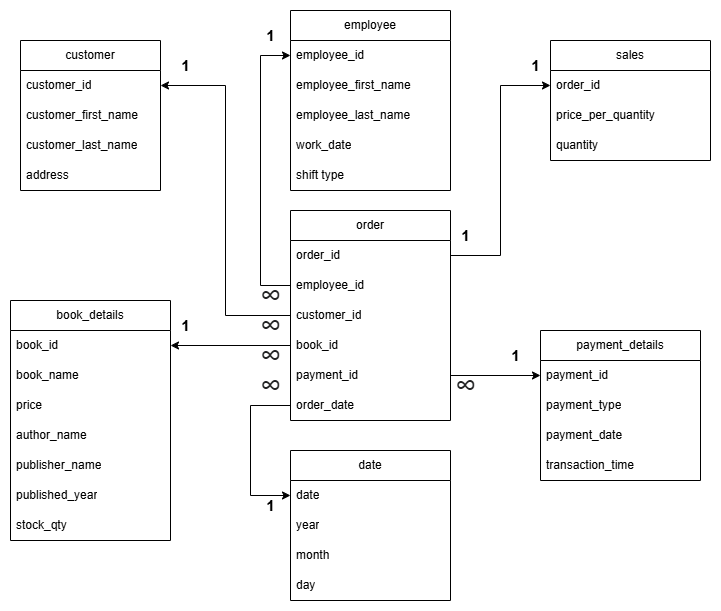

The diagram above was exported from draw.io. Its source (the exported page's mxGraphModel, read from the mxfile embedded in the PNG):
<mxGraphModel dx="874" dy="445" grid="1" gridSize="10" guides="1" tooltips="1" connect="1" arrows="1" fold="1" page="1" pageScale="1" pageWidth="850" pageHeight="1100" math="0" shadow="0">
  <root>
    <mxCell id="0" />
    <mxCell id="1" parent="0" />
    <mxCell id="gVQ_gEkic2-vfB-94iq_-6" value="employee" style="swimlane;fontStyle=0;childLayout=stackLayout;horizontal=1;startSize=30;horizontalStack=0;resizeParent=1;resizeParentMax=0;resizeLast=0;collapsible=1;marginBottom=0;whiteSpace=wrap;html=1;" parent="1" vertex="1">
      <mxGeometry x="390" y="90" width="160" height="180" as="geometry" />
    </mxCell>
    <mxCell id="gVQ_gEkic2-vfB-94iq_-7" value="employee_id" style="text;strokeColor=none;fillColor=none;align=left;verticalAlign=middle;spacingLeft=4;spacingRight=4;overflow=hidden;points=[[0,0.5],[1,0.5]];portConstraint=eastwest;rotatable=0;whiteSpace=wrap;html=1;" parent="gVQ_gEkic2-vfB-94iq_-6" vertex="1">
      <mxGeometry y="30" width="160" height="30" as="geometry" />
    </mxCell>
    <mxCell id="gVQ_gEkic2-vfB-94iq_-8" value="employee_first_name" style="text;strokeColor=none;fillColor=none;align=left;verticalAlign=middle;spacingLeft=4;spacingRight=4;overflow=hidden;points=[[0,0.5],[1,0.5]];portConstraint=eastwest;rotatable=0;whiteSpace=wrap;html=1;" parent="gVQ_gEkic2-vfB-94iq_-6" vertex="1">
      <mxGeometry y="60" width="160" height="30" as="geometry" />
    </mxCell>
    <mxCell id="gVQ_gEkic2-vfB-94iq_-9" value="employee_last_name" style="text;strokeColor=none;fillColor=none;align=left;verticalAlign=middle;spacingLeft=4;spacingRight=4;overflow=hidden;points=[[0,0.5],[1,0.5]];portConstraint=eastwest;rotatable=0;whiteSpace=wrap;html=1;" parent="gVQ_gEkic2-vfB-94iq_-6" vertex="1">
      <mxGeometry y="90" width="160" height="30" as="geometry" />
    </mxCell>
    <mxCell id="-1u-iUFVdnPTPEGvbbAX-57" value="work_date" style="text;strokeColor=none;fillColor=none;align=left;verticalAlign=middle;spacingLeft=4;spacingRight=4;overflow=hidden;points=[[0,0.5],[1,0.5]];portConstraint=eastwest;rotatable=0;whiteSpace=wrap;html=1;" vertex="1" parent="gVQ_gEkic2-vfB-94iq_-6">
      <mxGeometry y="120" width="160" height="30" as="geometry" />
    </mxCell>
    <mxCell id="-1u-iUFVdnPTPEGvbbAX-58" value="shift type" style="text;strokeColor=none;fillColor=none;align=left;verticalAlign=middle;spacingLeft=4;spacingRight=4;overflow=hidden;points=[[0,0.5],[1,0.5]];portConstraint=eastwest;rotatable=0;whiteSpace=wrap;html=1;" vertex="1" parent="gVQ_gEkic2-vfB-94iq_-6">
      <mxGeometry y="150" width="160" height="30" as="geometry" />
    </mxCell>
    <object label="customer" customer_postal_code="" id="gVQ_gEkic2-vfB-94iq_-20">
      <mxCell style="swimlane;fontStyle=0;childLayout=stackLayout;horizontal=1;startSize=30;horizontalStack=0;resizeParent=1;resizeParentMax=0;resizeLast=0;collapsible=1;marginBottom=0;whiteSpace=wrap;html=1;" parent="1" vertex="1">
        <mxGeometry x="120" y="120" width="140" height="150" as="geometry" />
      </mxCell>
    </object>
    <mxCell id="gVQ_gEkic2-vfB-94iq_-21" value="customer_id" style="text;strokeColor=none;fillColor=none;align=left;verticalAlign=middle;spacingLeft=4;spacingRight=4;overflow=hidden;points=[[0,0.5],[1,0.5]];portConstraint=eastwest;rotatable=0;whiteSpace=wrap;html=1;" parent="gVQ_gEkic2-vfB-94iq_-20" vertex="1">
      <mxGeometry y="30" width="140" height="30" as="geometry" />
    </mxCell>
    <mxCell id="gVQ_gEkic2-vfB-94iq_-22" value="customer_first_name" style="text;strokeColor=none;fillColor=none;align=left;verticalAlign=middle;spacingLeft=4;spacingRight=4;overflow=hidden;points=[[0,0.5],[1,0.5]];portConstraint=eastwest;rotatable=0;whiteSpace=wrap;html=1;" parent="gVQ_gEkic2-vfB-94iq_-20" vertex="1">
      <mxGeometry y="60" width="140" height="30" as="geometry" />
    </mxCell>
    <mxCell id="gVQ_gEkic2-vfB-94iq_-23" value="customer_last_name" style="text;strokeColor=none;fillColor=none;align=left;verticalAlign=middle;spacingLeft=4;spacingRight=4;overflow=hidden;points=[[0,0.5],[1,0.5]];portConstraint=eastwest;rotatable=0;whiteSpace=wrap;html=1;" parent="gVQ_gEkic2-vfB-94iq_-20" vertex="1">
      <mxGeometry y="90" width="140" height="30" as="geometry" />
    </mxCell>
    <mxCell id="3V6A6UUI4ymQbu4S7m5C-7" value="address" style="text;strokeColor=none;fillColor=none;align=left;verticalAlign=middle;spacingLeft=4;spacingRight=4;overflow=hidden;points=[[0,0.5],[1,0.5]];portConstraint=eastwest;rotatable=0;whiteSpace=wrap;html=1;" parent="gVQ_gEkic2-vfB-94iq_-20" vertex="1">
      <mxGeometry y="120" width="140" height="30" as="geometry" />
    </mxCell>
    <mxCell id="3V6A6UUI4ymQbu4S7m5C-12" value="1" style="text;html=1;align=center;verticalAlign=middle;resizable=0;points=[];autosize=1;strokeColor=none;fillColor=none;fontFamily=Helvetica;fontSize=15;fontColor=default;fontStyle=1;" parent="1" vertex="1">
      <mxGeometry x="270" y="130" width="30" height="30" as="geometry" />
    </mxCell>
    <mxCell id="3V6A6UUI4ymQbu4S7m5C-14" value="&lt;span style=&quot;color: rgb(32, 33, 34); font-family: sans-serif; font-style: italic; text-align: start; text-wrap-mode: wrap; background-color: rgb(255, 255, 255);&quot;&gt;&lt;font style=&quot;font-size: 30px;&quot;&gt;∞&lt;/font&gt;&lt;/span&gt;" style="text;html=1;align=center;verticalAlign=middle;resizable=0;points=[];autosize=1;strokeColor=none;fillColor=none;fontFamily=Helvetica;fontSize=12;fontColor=default;fontStyle=0;" parent="1" vertex="1">
      <mxGeometry x="350" y="350" width="40" height="50" as="geometry" />
    </mxCell>
    <mxCell id="3V6A6UUI4ymQbu4S7m5C-20" style="edgeStyle=orthogonalEdgeStyle;rounded=0;orthogonalLoop=1;jettySize=auto;html=1;exitX=1;exitY=0.5;exitDx=0;exitDy=0;entryX=0;entryY=0.5;entryDx=0;entryDy=0;fontFamily=Helvetica;fontSize=12;fontColor=default;fontStyle=0;" parent="1" source="gVQ_gEkic2-vfB-94iq_-21" target="3V6A6UUI4ymQbu4S7m5C-8" edge="1">
      <mxGeometry relative="1" as="geometry" />
    </mxCell>
    <mxCell id="-1u-iUFVdnPTPEGvbbAX-1" value="order" style="swimlane;fontStyle=0;childLayout=stackLayout;horizontal=1;startSize=30;horizontalStack=0;resizeParent=1;resizeParentMax=0;resizeLast=0;collapsible=1;marginBottom=0;whiteSpace=wrap;html=1;" vertex="1" parent="1">
      <mxGeometry x="390" y="290" width="160" height="210" as="geometry" />
    </mxCell>
    <mxCell id="-1u-iUFVdnPTPEGvbbAX-2" value="order_id" style="text;strokeColor=none;fillColor=none;align=left;verticalAlign=middle;spacingLeft=4;spacingRight=4;overflow=hidden;points=[[0,0.5],[1,0.5]];portConstraint=eastwest;rotatable=0;whiteSpace=wrap;html=1;" vertex="1" parent="-1u-iUFVdnPTPEGvbbAX-1">
      <mxGeometry y="30" width="160" height="30" as="geometry" />
    </mxCell>
    <mxCell id="-1u-iUFVdnPTPEGvbbAX-4" value="employee_id" style="text;strokeColor=none;fillColor=none;align=left;verticalAlign=middle;spacingLeft=4;spacingRight=4;overflow=hidden;points=[[0,0.5],[1,0.5]];portConstraint=eastwest;rotatable=0;whiteSpace=wrap;html=1;" vertex="1" parent="-1u-iUFVdnPTPEGvbbAX-1">
      <mxGeometry y="60" width="160" height="30" as="geometry" />
    </mxCell>
    <mxCell id="-1u-iUFVdnPTPEGvbbAX-5" value="customer_id" style="text;strokeColor=none;fillColor=none;align=left;verticalAlign=middle;spacingLeft=4;spacingRight=4;overflow=hidden;points=[[0,0.5],[1,0.5]];portConstraint=eastwest;rotatable=0;whiteSpace=wrap;html=1;" vertex="1" parent="-1u-iUFVdnPTPEGvbbAX-1">
      <mxGeometry y="90" width="160" height="30" as="geometry" />
    </mxCell>
    <mxCell id="-1u-iUFVdnPTPEGvbbAX-3" value="book_id" style="text;strokeColor=none;fillColor=none;align=left;verticalAlign=middle;spacingLeft=4;spacingRight=4;overflow=hidden;points=[[0,0.5],[1,0.5]];portConstraint=eastwest;rotatable=0;whiteSpace=wrap;html=1;" vertex="1" parent="-1u-iUFVdnPTPEGvbbAX-1">
      <mxGeometry y="120" width="160" height="30" as="geometry" />
    </mxCell>
    <mxCell id="-1u-iUFVdnPTPEGvbbAX-34" value="payment_id" style="text;strokeColor=none;fillColor=none;align=left;verticalAlign=middle;spacingLeft=4;spacingRight=4;overflow=hidden;points=[[0,0.5],[1,0.5]];portConstraint=eastwest;rotatable=0;whiteSpace=wrap;html=1;" vertex="1" parent="-1u-iUFVdnPTPEGvbbAX-1">
      <mxGeometry y="150" width="160" height="30" as="geometry" />
    </mxCell>
    <mxCell id="-1u-iUFVdnPTPEGvbbAX-7" value="order_date" style="text;strokeColor=none;fillColor=none;align=left;verticalAlign=middle;spacingLeft=4;spacingRight=4;overflow=hidden;points=[[0,0.5],[1,0.5]];portConstraint=eastwest;rotatable=0;whiteSpace=wrap;html=1;" vertex="1" parent="-1u-iUFVdnPTPEGvbbAX-1">
      <mxGeometry y="180" width="160" height="30" as="geometry" />
    </mxCell>
    <mxCell id="-1u-iUFVdnPTPEGvbbAX-9" value="sales" style="swimlane;fontStyle=0;childLayout=stackLayout;horizontal=1;startSize=30;horizontalStack=0;resizeParent=1;resizeParentMax=0;resizeLast=0;collapsible=1;marginBottom=0;whiteSpace=wrap;html=1;" vertex="1" parent="1">
      <mxGeometry x="650" y="120" width="160" height="120" as="geometry" />
    </mxCell>
    <mxCell id="-1u-iUFVdnPTPEGvbbAX-10" value="order_id" style="text;strokeColor=none;fillColor=none;align=left;verticalAlign=middle;spacingLeft=4;spacingRight=4;overflow=hidden;points=[[0,0.5],[1,0.5]];portConstraint=eastwest;rotatable=0;whiteSpace=wrap;html=1;" vertex="1" parent="-1u-iUFVdnPTPEGvbbAX-9">
      <mxGeometry y="30" width="160" height="30" as="geometry" />
    </mxCell>
    <mxCell id="-1u-iUFVdnPTPEGvbbAX-11" value="price_per_quantity" style="text;strokeColor=none;fillColor=none;align=left;verticalAlign=middle;spacingLeft=4;spacingRight=4;overflow=hidden;points=[[0,0.5],[1,0.5]];portConstraint=eastwest;rotatable=0;whiteSpace=wrap;html=1;" vertex="1" parent="-1u-iUFVdnPTPEGvbbAX-9">
      <mxGeometry y="60" width="160" height="30" as="geometry" />
    </mxCell>
    <mxCell id="-1u-iUFVdnPTPEGvbbAX-12" value="quantity" style="text;strokeColor=none;fillColor=none;align=left;verticalAlign=middle;spacingLeft=4;spacingRight=4;overflow=hidden;points=[[0,0.5],[1,0.5]];portConstraint=eastwest;rotatable=0;whiteSpace=wrap;html=1;" vertex="1" parent="-1u-iUFVdnPTPEGvbbAX-9">
      <mxGeometry y="90" width="160" height="30" as="geometry" />
    </mxCell>
    <mxCell id="-1u-iUFVdnPTPEGvbbAX-17" value="book_details" style="swimlane;fontStyle=0;childLayout=stackLayout;horizontal=1;startSize=30;horizontalStack=0;resizeParent=1;resizeParentMax=0;resizeLast=0;collapsible=1;marginBottom=0;whiteSpace=wrap;html=1;" vertex="1" parent="1">
      <mxGeometry x="110" y="380" width="160" height="240" as="geometry" />
    </mxCell>
    <mxCell id="-1u-iUFVdnPTPEGvbbAX-18" value="book_id" style="text;strokeColor=none;fillColor=none;align=left;verticalAlign=middle;spacingLeft=4;spacingRight=4;overflow=hidden;points=[[0,0.5],[1,0.5]];portConstraint=eastwest;rotatable=0;whiteSpace=wrap;html=1;" vertex="1" parent="-1u-iUFVdnPTPEGvbbAX-17">
      <mxGeometry y="30" width="160" height="30" as="geometry" />
    </mxCell>
    <mxCell id="-1u-iUFVdnPTPEGvbbAX-19" value="book_name" style="text;strokeColor=none;fillColor=none;align=left;verticalAlign=middle;spacingLeft=4;spacingRight=4;overflow=hidden;points=[[0,0.5],[1,0.5]];portConstraint=eastwest;rotatable=0;whiteSpace=wrap;html=1;" vertex="1" parent="-1u-iUFVdnPTPEGvbbAX-17">
      <mxGeometry y="60" width="160" height="30" as="geometry" />
    </mxCell>
    <mxCell id="-1u-iUFVdnPTPEGvbbAX-20" value="price" style="text;strokeColor=none;fillColor=none;align=left;verticalAlign=middle;spacingLeft=4;spacingRight=4;overflow=hidden;points=[[0,0.5],[1,0.5]];portConstraint=eastwest;rotatable=0;whiteSpace=wrap;html=1;" vertex="1" parent="-1u-iUFVdnPTPEGvbbAX-17">
      <mxGeometry y="90" width="160" height="30" as="geometry" />
    </mxCell>
    <mxCell id="-1u-iUFVdnPTPEGvbbAX-21" value="author_name" style="text;strokeColor=none;fillColor=none;align=left;verticalAlign=middle;spacingLeft=4;spacingRight=4;overflow=hidden;points=[[0,0.5],[1,0.5]];portConstraint=eastwest;rotatable=0;whiteSpace=wrap;html=1;" vertex="1" parent="-1u-iUFVdnPTPEGvbbAX-17">
      <mxGeometry y="120" width="160" height="30" as="geometry" />
    </mxCell>
    <mxCell id="-1u-iUFVdnPTPEGvbbAX-22" value="publisher_name" style="text;strokeColor=none;fillColor=none;align=left;verticalAlign=middle;spacingLeft=4;spacingRight=4;overflow=hidden;points=[[0,0.5],[1,0.5]];portConstraint=eastwest;rotatable=0;whiteSpace=wrap;html=1;" vertex="1" parent="-1u-iUFVdnPTPEGvbbAX-17">
      <mxGeometry y="150" width="160" height="30" as="geometry" />
    </mxCell>
    <mxCell id="-1u-iUFVdnPTPEGvbbAX-23" value="published_year" style="text;strokeColor=none;fillColor=none;align=left;verticalAlign=middle;spacingLeft=4;spacingRight=4;overflow=hidden;points=[[0,0.5],[1,0.5]];portConstraint=eastwest;rotatable=0;whiteSpace=wrap;html=1;" vertex="1" parent="-1u-iUFVdnPTPEGvbbAX-17">
      <mxGeometry y="180" width="160" height="30" as="geometry" />
    </mxCell>
    <mxCell id="-1u-iUFVdnPTPEGvbbAX-24" value="stock_qty" style="text;strokeColor=none;fillColor=none;align=left;verticalAlign=middle;spacingLeft=4;spacingRight=4;overflow=hidden;points=[[0,0.5],[1,0.5]];portConstraint=eastwest;rotatable=0;whiteSpace=wrap;html=1;" vertex="1" parent="-1u-iUFVdnPTPEGvbbAX-17">
      <mxGeometry y="210" width="160" height="30" as="geometry" />
    </mxCell>
    <mxCell id="-1u-iUFVdnPTPEGvbbAX-25" value="payment_details" style="swimlane;fontStyle=0;childLayout=stackLayout;horizontal=1;startSize=30;horizontalStack=0;resizeParent=1;resizeParentMax=0;resizeLast=0;collapsible=1;marginBottom=0;whiteSpace=wrap;html=1;" vertex="1" parent="1">
      <mxGeometry x="640" y="410" width="160" height="150" as="geometry" />
    </mxCell>
    <mxCell id="-1u-iUFVdnPTPEGvbbAX-26" value="payment_id" style="text;strokeColor=none;fillColor=none;align=left;verticalAlign=middle;spacingLeft=4;spacingRight=4;overflow=hidden;points=[[0,0.5],[1,0.5]];portConstraint=eastwest;rotatable=0;whiteSpace=wrap;html=1;" vertex="1" parent="-1u-iUFVdnPTPEGvbbAX-25">
      <mxGeometry y="30" width="160" height="30" as="geometry" />
    </mxCell>
    <mxCell id="-1u-iUFVdnPTPEGvbbAX-28" value="payment_type" style="text;strokeColor=none;fillColor=none;align=left;verticalAlign=middle;spacingLeft=4;spacingRight=4;overflow=hidden;points=[[0,0.5],[1,0.5]];portConstraint=eastwest;rotatable=0;whiteSpace=wrap;html=1;" vertex="1" parent="-1u-iUFVdnPTPEGvbbAX-25">
      <mxGeometry y="60" width="160" height="30" as="geometry" />
    </mxCell>
    <mxCell id="-1u-iUFVdnPTPEGvbbAX-33" value="payment_date" style="text;strokeColor=none;fillColor=none;align=left;verticalAlign=middle;spacingLeft=4;spacingRight=4;overflow=hidden;points=[[0,0.5],[1,0.5]];portConstraint=eastwest;rotatable=0;whiteSpace=wrap;html=1;" vertex="1" parent="-1u-iUFVdnPTPEGvbbAX-25">
      <mxGeometry y="90" width="160" height="30" as="geometry" />
    </mxCell>
    <mxCell id="-1u-iUFVdnPTPEGvbbAX-32" value="transaction_time" style="text;strokeColor=none;fillColor=none;align=left;verticalAlign=middle;spacingLeft=4;spacingRight=4;overflow=hidden;points=[[0,0.5],[1,0.5]];portConstraint=eastwest;rotatable=0;whiteSpace=wrap;html=1;" vertex="1" parent="-1u-iUFVdnPTPEGvbbAX-25">
      <mxGeometry y="120" width="160" height="30" as="geometry" />
    </mxCell>
    <mxCell id="-1u-iUFVdnPTPEGvbbAX-35" style="edgeStyle=orthogonalEdgeStyle;rounded=0;orthogonalLoop=1;jettySize=auto;html=1;exitX=1;exitY=0.5;exitDx=0;exitDy=0;entryX=0;entryY=0.5;entryDx=0;entryDy=0;" edge="1" parent="1" source="-1u-iUFVdnPTPEGvbbAX-34" target="-1u-iUFVdnPTPEGvbbAX-26">
      <mxGeometry relative="1" as="geometry" />
    </mxCell>
    <mxCell id="-1u-iUFVdnPTPEGvbbAX-36" style="edgeStyle=orthogonalEdgeStyle;rounded=0;orthogonalLoop=1;jettySize=auto;html=1;exitX=1;exitY=0.5;exitDx=0;exitDy=0;entryX=0;entryY=0.5;entryDx=0;entryDy=0;" edge="1" parent="1" source="-1u-iUFVdnPTPEGvbbAX-2" target="-1u-iUFVdnPTPEGvbbAX-10">
      <mxGeometry relative="1" as="geometry" />
    </mxCell>
    <mxCell id="-1u-iUFVdnPTPEGvbbAX-37" style="edgeStyle=orthogonalEdgeStyle;rounded=0;orthogonalLoop=1;jettySize=auto;html=1;exitX=0;exitY=0.5;exitDx=0;exitDy=0;entryX=0;entryY=0.5;entryDx=0;entryDy=0;" edge="1" parent="1" source="-1u-iUFVdnPTPEGvbbAX-4" target="gVQ_gEkic2-vfB-94iq_-7">
      <mxGeometry relative="1" as="geometry">
        <Array as="points">
          <mxPoint x="360" y="365" />
          <mxPoint x="360" y="135" />
        </Array>
      </mxGeometry>
    </mxCell>
    <mxCell id="-1u-iUFVdnPTPEGvbbAX-38" style="edgeStyle=orthogonalEdgeStyle;rounded=0;orthogonalLoop=1;jettySize=auto;html=1;exitX=0;exitY=0.5;exitDx=0;exitDy=0;entryX=1;entryY=0.5;entryDx=0;entryDy=0;" edge="1" parent="1" source="-1u-iUFVdnPTPEGvbbAX-5" target="gVQ_gEkic2-vfB-94iq_-21">
      <mxGeometry relative="1" as="geometry" />
    </mxCell>
    <mxCell id="-1u-iUFVdnPTPEGvbbAX-39" style="edgeStyle=orthogonalEdgeStyle;rounded=0;orthogonalLoop=1;jettySize=auto;html=1;exitX=0;exitY=0.5;exitDx=0;exitDy=0;entryX=1;entryY=0.5;entryDx=0;entryDy=0;" edge="1" parent="1" source="-1u-iUFVdnPTPEGvbbAX-3" target="-1u-iUFVdnPTPEGvbbAX-18">
      <mxGeometry relative="1" as="geometry" />
    </mxCell>
    <mxCell id="-1u-iUFVdnPTPEGvbbAX-40" value="1" style="text;html=1;align=center;verticalAlign=middle;resizable=0;points=[];autosize=1;strokeColor=none;fillColor=none;fontFamily=Helvetica;fontSize=15;fontColor=default;fontStyle=1;" vertex="1" parent="1">
      <mxGeometry x="270" y="390" width="30" height="30" as="geometry" />
    </mxCell>
    <mxCell id="-1u-iUFVdnPTPEGvbbAX-41" value="1" style="text;html=1;align=center;verticalAlign=middle;resizable=0;points=[];autosize=1;strokeColor=none;fillColor=none;fontFamily=Helvetica;fontSize=15;fontColor=default;fontStyle=1;" vertex="1" parent="1">
      <mxGeometry x="620" y="130" width="30" height="30" as="geometry" />
    </mxCell>
    <mxCell id="-1u-iUFVdnPTPEGvbbAX-42" value="1" style="text;html=1;align=center;verticalAlign=middle;resizable=0;points=[];autosize=1;strokeColor=none;fillColor=none;fontFamily=Helvetica;fontSize=15;fontColor=default;fontStyle=1;" vertex="1" parent="1">
      <mxGeometry x="600" y="420" width="30" height="30" as="geometry" />
    </mxCell>
    <mxCell id="-1u-iUFVdnPTPEGvbbAX-43" value="1" style="text;html=1;align=center;verticalAlign=middle;resizable=0;points=[];autosize=1;strokeColor=none;fillColor=none;fontFamily=Helvetica;fontSize=15;fontColor=default;fontStyle=1;" vertex="1" parent="1">
      <mxGeometry x="355" y="100" width="30" height="30" as="geometry" />
    </mxCell>
    <mxCell id="-1u-iUFVdnPTPEGvbbAX-44" value="1" style="text;html=1;align=center;verticalAlign=middle;resizable=0;points=[];autosize=1;strokeColor=none;fillColor=none;fontFamily=Helvetica;fontSize=15;fontColor=default;fontStyle=1;" vertex="1" parent="1">
      <mxGeometry x="550" y="300" width="30" height="30" as="geometry" />
    </mxCell>
    <mxCell id="-1u-iUFVdnPTPEGvbbAX-45" value="&lt;span style=&quot;color: rgb(32, 33, 34); font-family: sans-serif; font-style: italic; text-align: start; text-wrap-mode: wrap; background-color: rgb(255, 255, 255);&quot;&gt;&lt;font style=&quot;font-size: 30px;&quot;&gt;∞&lt;/font&gt;&lt;/span&gt;" style="text;html=1;align=center;verticalAlign=middle;resizable=0;points=[];autosize=1;strokeColor=none;fillColor=none;fontFamily=Helvetica;fontSize=12;fontColor=default;fontStyle=0;" vertex="1" parent="1">
      <mxGeometry x="350" y="380" width="40" height="50" as="geometry" />
    </mxCell>
    <mxCell id="-1u-iUFVdnPTPEGvbbAX-46" value="&lt;span style=&quot;color: rgb(32, 33, 34); font-family: sans-serif; font-style: italic; text-align: start; text-wrap-mode: wrap; background-color: rgb(255, 255, 255);&quot;&gt;&lt;font style=&quot;font-size: 30px;&quot;&gt;∞&lt;/font&gt;&lt;/span&gt;" style="text;html=1;align=center;verticalAlign=middle;resizable=0;points=[];autosize=1;strokeColor=none;fillColor=none;fontFamily=Helvetica;fontSize=12;fontColor=default;fontStyle=0;" vertex="1" parent="1">
      <mxGeometry x="350" y="410" width="40" height="50" as="geometry" />
    </mxCell>
    <mxCell id="-1u-iUFVdnPTPEGvbbAX-47" value="&lt;span style=&quot;color: rgb(32, 33, 34); font-family: sans-serif; font-style: italic; text-align: start; text-wrap-mode: wrap; background-color: rgb(255, 255, 255);&quot;&gt;&lt;font style=&quot;font-size: 30px;&quot;&gt;∞&lt;/font&gt;&lt;/span&gt;" style="text;html=1;align=center;verticalAlign=middle;resizable=0;points=[];autosize=1;strokeColor=none;fillColor=none;fontFamily=Helvetica;fontSize=12;fontColor=default;fontStyle=0;" vertex="1" parent="1">
      <mxGeometry x="545" y="440" width="40" height="50" as="geometry" />
    </mxCell>
    <mxCell id="-1u-iUFVdnPTPEGvbbAX-49" value="date" style="swimlane;fontStyle=0;childLayout=stackLayout;horizontal=1;startSize=30;horizontalStack=0;resizeParent=1;resizeParentMax=0;resizeLast=0;collapsible=1;marginBottom=0;whiteSpace=wrap;html=1;" vertex="1" parent="1">
      <mxGeometry x="390" y="530" width="160" height="150" as="geometry" />
    </mxCell>
    <mxCell id="-1u-iUFVdnPTPEGvbbAX-50" value="date" style="text;strokeColor=none;fillColor=none;align=left;verticalAlign=middle;spacingLeft=4;spacingRight=4;overflow=hidden;points=[[0,0.5],[1,0.5]];portConstraint=eastwest;rotatable=0;whiteSpace=wrap;html=1;" vertex="1" parent="-1u-iUFVdnPTPEGvbbAX-49">
      <mxGeometry y="30" width="160" height="30" as="geometry" />
    </mxCell>
    <mxCell id="-1u-iUFVdnPTPEGvbbAX-51" value="year" style="text;strokeColor=none;fillColor=none;align=left;verticalAlign=middle;spacingLeft=4;spacingRight=4;overflow=hidden;points=[[0,0.5],[1,0.5]];portConstraint=eastwest;rotatable=0;whiteSpace=wrap;html=1;" vertex="1" parent="-1u-iUFVdnPTPEGvbbAX-49">
      <mxGeometry y="60" width="160" height="30" as="geometry" />
    </mxCell>
    <mxCell id="-1u-iUFVdnPTPEGvbbAX-52" value="month" style="text;strokeColor=none;fillColor=none;align=left;verticalAlign=middle;spacingLeft=4;spacingRight=4;overflow=hidden;points=[[0,0.5],[1,0.5]];portConstraint=eastwest;rotatable=0;whiteSpace=wrap;html=1;" vertex="1" parent="-1u-iUFVdnPTPEGvbbAX-49">
      <mxGeometry y="90" width="160" height="30" as="geometry" />
    </mxCell>
    <mxCell id="-1u-iUFVdnPTPEGvbbAX-53" value="day" style="text;strokeColor=none;fillColor=none;align=left;verticalAlign=middle;spacingLeft=4;spacingRight=4;overflow=hidden;points=[[0,0.5],[1,0.5]];portConstraint=eastwest;rotatable=0;whiteSpace=wrap;html=1;" vertex="1" parent="-1u-iUFVdnPTPEGvbbAX-49">
      <mxGeometry y="120" width="160" height="30" as="geometry" />
    </mxCell>
    <mxCell id="-1u-iUFVdnPTPEGvbbAX-54" style="edgeStyle=orthogonalEdgeStyle;rounded=0;orthogonalLoop=1;jettySize=auto;html=1;exitX=0;exitY=0.5;exitDx=0;exitDy=0;entryX=0;entryY=0.5;entryDx=0;entryDy=0;" edge="1" parent="1" source="-1u-iUFVdnPTPEGvbbAX-7" target="-1u-iUFVdnPTPEGvbbAX-50">
      <mxGeometry relative="1" as="geometry">
        <mxPoint x="370" y="570" as="targetPoint" />
        <Array as="points">
          <mxPoint x="350" y="485" />
          <mxPoint x="350" y="575" />
        </Array>
      </mxGeometry>
    </mxCell>
    <mxCell id="-1u-iUFVdnPTPEGvbbAX-55" value="1" style="text;html=1;align=center;verticalAlign=middle;resizable=0;points=[];autosize=1;strokeColor=none;fillColor=none;fontFamily=Helvetica;fontSize=15;fontColor=default;fontStyle=1;" vertex="1" parent="1">
      <mxGeometry x="355" y="570" width="30" height="30" as="geometry" />
    </mxCell>
    <mxCell id="-1u-iUFVdnPTPEGvbbAX-56" value="&lt;span style=&quot;color: rgb(32, 33, 34); font-family: sans-serif; font-style: italic; text-align: start; text-wrap-mode: wrap; background-color: rgb(255, 255, 255);&quot;&gt;&lt;font style=&quot;font-size: 30px;&quot;&gt;∞&lt;/font&gt;&lt;/span&gt;" style="text;html=1;align=center;verticalAlign=middle;resizable=0;points=[];autosize=1;strokeColor=none;fillColor=none;fontFamily=Helvetica;fontSize=12;fontColor=default;fontStyle=0;" vertex="1" parent="1">
      <mxGeometry x="350" y="440" width="40" height="50" as="geometry" />
    </mxCell>
  </root>
</mxGraphModel>